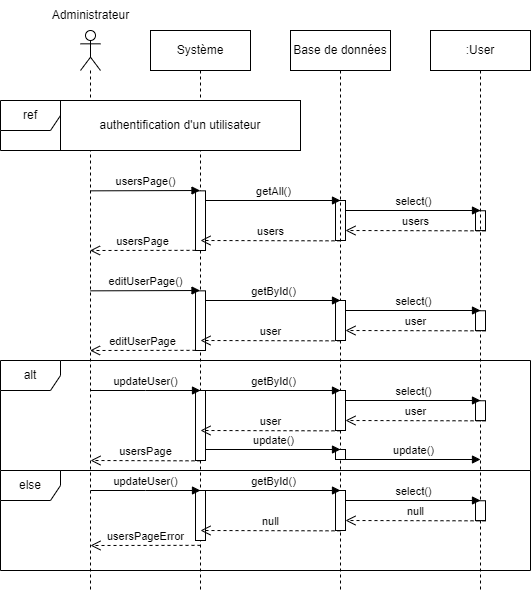

The diagram above was exported from draw.io. Its source (the exported page's mxGraphModel, read from the mxfile embedded in the PNG):
<mxGraphModel dx="1290" dy="522" grid="1" gridSize="10" guides="1" tooltips="1" connect="1" arrows="1" fold="1" page="1" pageScale="1" pageWidth="827" pageHeight="1169" math="0" shadow="0">
  <root>
    <mxCell id="0" />
    <mxCell id="1" parent="0" />
    <mxCell id="wn6JCf1_yaEYjm98pjzY-1" value="" style="shape=umlLifeline;perimeter=lifelinePerimeter;whiteSpace=wrap;html=1;container=1;dropTarget=0;collapsible=0;recursiveResize=0;outlineConnect=0;portConstraint=eastwest;newEdgeStyle={&quot;edgeStyle&quot;:&quot;elbowEdgeStyle&quot;,&quot;elbow&quot;:&quot;vertical&quot;,&quot;curved&quot;:0,&quot;rounded&quot;:0};participant=umlActor;" parent="1" vertex="1">
      <mxGeometry x="130" y="80" width="20" height="560" as="geometry" />
    </mxCell>
    <mxCell id="wn6JCf1_yaEYjm98pjzY-2" value="Administrateur" style="text;html=1;align=center;verticalAlign=middle;resizable=0;points=[];autosize=1;strokeColor=none;fillColor=none;" parent="1" vertex="1">
      <mxGeometry x="90" y="50" width="100" height="30" as="geometry" />
    </mxCell>
    <mxCell id="wn6JCf1_yaEYjm98pjzY-3" value="Système" style="shape=umlLifeline;perimeter=lifelinePerimeter;whiteSpace=wrap;html=1;container=1;dropTarget=0;collapsible=0;recursiveResize=0;outlineConnect=0;portConstraint=eastwest;newEdgeStyle={&quot;edgeStyle&quot;:&quot;elbowEdgeStyle&quot;,&quot;elbow&quot;:&quot;vertical&quot;,&quot;curved&quot;:0,&quot;rounded&quot;:0};" parent="1" vertex="1">
      <mxGeometry x="200" y="80" width="100" height="560" as="geometry" />
    </mxCell>
    <mxCell id="wn6JCf1_yaEYjm98pjzY-40" value="" style="html=1;points=[];perimeter=orthogonalPerimeter;outlineConnect=0;targetShapes=umlLifeline;portConstraint=eastwest;newEdgeStyle={&quot;edgeStyle&quot;:&quot;elbowEdgeStyle&quot;,&quot;elbow&quot;:&quot;vertical&quot;,&quot;curved&quot;:0,&quot;rounded&quot;:0};" parent="wn6JCf1_yaEYjm98pjzY-3" vertex="1">
      <mxGeometry x="45" y="160.34000000000003" width="10" height="59.66" as="geometry" />
    </mxCell>
    <mxCell id="wn6JCf1_yaEYjm98pjzY-41" value="" style="html=1;points=[];perimeter=orthogonalPerimeter;outlineConnect=0;targetShapes=umlLifeline;portConstraint=eastwest;newEdgeStyle={&quot;edgeStyle&quot;:&quot;elbowEdgeStyle&quot;,&quot;elbow&quot;:&quot;vertical&quot;,&quot;curved&quot;:0,&quot;rounded&quot;:0};" parent="wn6JCf1_yaEYjm98pjzY-3" vertex="1">
      <mxGeometry x="185" y="170" width="10" height="40" as="geometry" />
    </mxCell>
    <mxCell id="wn6JCf1_yaEYjm98pjzY-42" value="" style="html=1;points=[];perimeter=orthogonalPerimeter;outlineConnect=0;targetShapes=umlLifeline;portConstraint=eastwest;newEdgeStyle={&quot;edgeStyle&quot;:&quot;elbowEdgeStyle&quot;,&quot;elbow&quot;:&quot;vertical&quot;,&quot;curved&quot;:0,&quot;rounded&quot;:0};" parent="wn6JCf1_yaEYjm98pjzY-3" vertex="1">
      <mxGeometry x="325" y="180.25" width="10" height="19.83" as="geometry" />
    </mxCell>
    <mxCell id="wn6JCf1_yaEYjm98pjzY-43" value="usersPage()" style="html=1;verticalAlign=bottom;endArrow=block;edgeStyle=elbowEdgeStyle;elbow=vertical;curved=0;rounded=0;" parent="wn6JCf1_yaEYjm98pjzY-3" edge="1">
      <mxGeometry width="80" relative="1" as="geometry">
        <mxPoint x="-60" y="160.34000000000003" as="sourcePoint" />
        <mxPoint x="49.50000000000023" y="160.1733333333334" as="targetPoint" />
      </mxGeometry>
    </mxCell>
    <mxCell id="wn6JCf1_yaEYjm98pjzY-44" value="usersPage" style="html=1;verticalAlign=bottom;endArrow=open;dashed=1;endSize=8;edgeStyle=elbowEdgeStyle;elbow=vertical;curved=0;rounded=0;" parent="wn6JCf1_yaEYjm98pjzY-3" edge="1">
      <mxGeometry x="0.0078" relative="1" as="geometry">
        <mxPoint x="45" y="219.84000000000003" as="sourcePoint" />
        <mxPoint x="-60.5" y="219.5" as="targetPoint" />
        <mxPoint as="offset" />
      </mxGeometry>
    </mxCell>
    <mxCell id="wn6JCf1_yaEYjm98pjzY-45" value="getAll()" style="html=1;verticalAlign=bottom;endArrow=block;edgeStyle=elbowEdgeStyle;elbow=vertical;curved=0;rounded=0;" parent="wn6JCf1_yaEYjm98pjzY-3" source="wn6JCf1_yaEYjm98pjzY-40" edge="1">
      <mxGeometry width="80" relative="1" as="geometry">
        <mxPoint x="65" y="169.5" as="sourcePoint" />
        <mxPoint x="190" y="170" as="targetPoint" />
        <Array as="points">
          <mxPoint x="190" y="170" />
        </Array>
      </mxGeometry>
    </mxCell>
    <mxCell id="wn6JCf1_yaEYjm98pjzY-46" value="users" style="html=1;verticalAlign=bottom;endArrow=open;dashed=1;endSize=8;edgeStyle=elbowEdgeStyle;elbow=vertical;curved=0;rounded=0;" parent="wn6JCf1_yaEYjm98pjzY-3" edge="1">
      <mxGeometry x="-0.0024" relative="1" as="geometry">
        <mxPoint x="190" y="210.34000000000003" as="sourcePoint" />
        <mxPoint x="50" y="210" as="targetPoint" />
        <mxPoint as="offset" />
      </mxGeometry>
    </mxCell>
    <mxCell id="wn6JCf1_yaEYjm98pjzY-47" value="select()" style="html=1;verticalAlign=bottom;endArrow=block;edgeStyle=elbowEdgeStyle;elbow=vertical;curved=0;rounded=0;" parent="wn6JCf1_yaEYjm98pjzY-3" source="wn6JCf1_yaEYjm98pjzY-41" edge="1">
      <mxGeometry width="80" relative="1" as="geometry">
        <mxPoint x="200" y="180" as="sourcePoint" />
        <mxPoint x="330" y="180" as="targetPoint" />
      </mxGeometry>
    </mxCell>
    <mxCell id="wn6JCf1_yaEYjm98pjzY-48" value="users" style="html=1;verticalAlign=bottom;endArrow=open;dashed=1;endSize=8;edgeStyle=elbowEdgeStyle;elbow=vertical;curved=0;rounded=0;" parent="wn6JCf1_yaEYjm98pjzY-3" target="wn6JCf1_yaEYjm98pjzY-41" edge="1">
      <mxGeometry relative="1" as="geometry">
        <mxPoint x="335" y="200.34000000000003" as="sourcePoint" />
        <mxPoint x="200" y="200" as="targetPoint" />
      </mxGeometry>
    </mxCell>
    <mxCell id="wn6JCf1_yaEYjm98pjzY-7" value="Base de données" style="shape=umlLifeline;perimeter=lifelinePerimeter;whiteSpace=wrap;html=1;container=1;dropTarget=0;collapsible=0;recursiveResize=0;outlineConnect=0;portConstraint=eastwest;newEdgeStyle={&quot;edgeStyle&quot;:&quot;elbowEdgeStyle&quot;,&quot;elbow&quot;:&quot;vertical&quot;,&quot;curved&quot;:0,&quot;rounded&quot;:0};" parent="1" vertex="1">
      <mxGeometry x="340" y="80" width="100" height="560" as="geometry" />
    </mxCell>
    <mxCell id="wn6JCf1_yaEYjm98pjzY-9" value=":User" style="shape=umlLifeline;perimeter=lifelinePerimeter;whiteSpace=wrap;html=1;container=1;dropTarget=0;collapsible=0;recursiveResize=0;outlineConnect=0;portConstraint=eastwest;newEdgeStyle={&quot;edgeStyle&quot;:&quot;elbowEdgeStyle&quot;,&quot;elbow&quot;:&quot;vertical&quot;,&quot;curved&quot;:0,&quot;rounded&quot;:0};" parent="1" vertex="1">
      <mxGeometry x="480" y="80" width="100" height="560" as="geometry" />
    </mxCell>
    <mxCell id="wn6JCf1_yaEYjm98pjzY-4" value="" style="html=1;points=[];perimeter=orthogonalPerimeter;outlineConnect=0;targetShapes=umlLifeline;portConstraint=eastwest;newEdgeStyle={&quot;edgeStyle&quot;:&quot;elbowEdgeStyle&quot;,&quot;elbow&quot;:&quot;vertical&quot;,&quot;curved&quot;:0,&quot;rounded&quot;:0};" parent="wn6JCf1_yaEYjm98pjzY-9" vertex="1">
      <mxGeometry x="-235" y="260.34000000000003" width="10" height="59.66" as="geometry" />
    </mxCell>
    <mxCell id="wn6JCf1_yaEYjm98pjzY-5" value="" style="html=1;points=[];perimeter=orthogonalPerimeter;outlineConnect=0;targetShapes=umlLifeline;portConstraint=eastwest;newEdgeStyle={&quot;edgeStyle&quot;:&quot;elbowEdgeStyle&quot;,&quot;elbow&quot;:&quot;vertical&quot;,&quot;curved&quot;:0,&quot;rounded&quot;:0};" parent="wn6JCf1_yaEYjm98pjzY-9" vertex="1">
      <mxGeometry x="-235" y="360" width="10" height="70" as="geometry" />
    </mxCell>
    <mxCell id="wn6JCf1_yaEYjm98pjzY-6" value="updateUser()" style="html=1;verticalAlign=bottom;endArrow=block;edgeStyle=elbowEdgeStyle;elbow=vertical;curved=0;rounded=0;" parent="wn6JCf1_yaEYjm98pjzY-9" edge="1">
      <mxGeometry width="80" relative="1" as="geometry">
        <mxPoint x="-340" y="360" as="sourcePoint" />
        <mxPoint x="-230" y="360" as="targetPoint" />
      </mxGeometry>
    </mxCell>
    <mxCell id="wn6JCf1_yaEYjm98pjzY-8" value="" style="html=1;points=[];perimeter=orthogonalPerimeter;outlineConnect=0;targetShapes=umlLifeline;portConstraint=eastwest;newEdgeStyle={&quot;edgeStyle&quot;:&quot;elbowEdgeStyle&quot;,&quot;elbow&quot;:&quot;vertical&quot;,&quot;curved&quot;:0,&quot;rounded&quot;:0};" parent="wn6JCf1_yaEYjm98pjzY-9" vertex="1">
      <mxGeometry x="-95" y="270" width="10" height="40" as="geometry" />
    </mxCell>
    <mxCell id="wn6JCf1_yaEYjm98pjzY-10" value="" style="html=1;points=[];perimeter=orthogonalPerimeter;outlineConnect=0;targetShapes=umlLifeline;portConstraint=eastwest;newEdgeStyle={&quot;edgeStyle&quot;:&quot;elbowEdgeStyle&quot;,&quot;elbow&quot;:&quot;vertical&quot;,&quot;curved&quot;:0,&quot;rounded&quot;:0};" parent="wn6JCf1_yaEYjm98pjzY-9" vertex="1">
      <mxGeometry x="45" y="280.25" width="10" height="19.83" as="geometry" />
    </mxCell>
    <mxCell id="wn6JCf1_yaEYjm98pjzY-11" value="editUserPage()" style="html=1;verticalAlign=bottom;endArrow=block;edgeStyle=elbowEdgeStyle;elbow=vertical;curved=0;rounded=0;" parent="wn6JCf1_yaEYjm98pjzY-9" edge="1">
      <mxGeometry width="80" relative="1" as="geometry">
        <mxPoint x="-340" y="260.34000000000003" as="sourcePoint" />
        <mxPoint x="-230.49999999999977" y="260.1733333333334" as="targetPoint" />
      </mxGeometry>
    </mxCell>
    <mxCell id="wn6JCf1_yaEYjm98pjzY-12" value="editUserPage" style="html=1;verticalAlign=bottom;endArrow=open;dashed=1;endSize=8;edgeStyle=elbowEdgeStyle;elbow=vertical;curved=0;rounded=0;" parent="wn6JCf1_yaEYjm98pjzY-9" edge="1">
      <mxGeometry x="0.0078" relative="1" as="geometry">
        <mxPoint x="-235" y="319.84000000000003" as="sourcePoint" />
        <mxPoint x="-340.5" y="319.5" as="targetPoint" />
        <mxPoint as="offset" />
      </mxGeometry>
    </mxCell>
    <mxCell id="wn6JCf1_yaEYjm98pjzY-13" value="getById()" style="html=1;verticalAlign=bottom;endArrow=block;edgeStyle=elbowEdgeStyle;elbow=vertical;curved=0;rounded=0;" parent="wn6JCf1_yaEYjm98pjzY-9" source="wn6JCf1_yaEYjm98pjzY-4" edge="1">
      <mxGeometry width="80" relative="1" as="geometry">
        <mxPoint x="-215" y="269.5" as="sourcePoint" />
        <mxPoint x="-90" y="270" as="targetPoint" />
        <Array as="points">
          <mxPoint x="-90" y="270" />
        </Array>
      </mxGeometry>
    </mxCell>
    <mxCell id="wn6JCf1_yaEYjm98pjzY-14" value="user" style="html=1;verticalAlign=bottom;endArrow=open;dashed=1;endSize=8;edgeStyle=elbowEdgeStyle;elbow=vertical;curved=0;rounded=0;" parent="wn6JCf1_yaEYjm98pjzY-9" edge="1">
      <mxGeometry x="-0.0024" relative="1" as="geometry">
        <mxPoint x="-90" y="310.34000000000003" as="sourcePoint" />
        <mxPoint x="-230" y="310" as="targetPoint" />
        <mxPoint as="offset" />
      </mxGeometry>
    </mxCell>
    <mxCell id="wn6JCf1_yaEYjm98pjzY-15" value="select()" style="html=1;verticalAlign=bottom;endArrow=block;edgeStyle=elbowEdgeStyle;elbow=vertical;curved=0;rounded=0;" parent="wn6JCf1_yaEYjm98pjzY-9" source="wn6JCf1_yaEYjm98pjzY-8" edge="1">
      <mxGeometry width="80" relative="1" as="geometry">
        <mxPoint x="-80" y="280" as="sourcePoint" />
        <mxPoint x="50" y="280" as="targetPoint" />
      </mxGeometry>
    </mxCell>
    <mxCell id="wn6JCf1_yaEYjm98pjzY-16" value="user" style="html=1;verticalAlign=bottom;endArrow=open;dashed=1;endSize=8;edgeStyle=elbowEdgeStyle;elbow=vertical;curved=0;rounded=0;" parent="wn6JCf1_yaEYjm98pjzY-9" target="wn6JCf1_yaEYjm98pjzY-8" edge="1">
      <mxGeometry relative="1" as="geometry">
        <mxPoint x="55" y="300.34000000000003" as="sourcePoint" />
        <mxPoint x="-80" y="300" as="targetPoint" />
      </mxGeometry>
    </mxCell>
    <mxCell id="wn6JCf1_yaEYjm98pjzY-19" value="alt" style="shape=umlFrame;whiteSpace=wrap;html=1;pointerEvents=0;" parent="wn6JCf1_yaEYjm98pjzY-9" vertex="1">
      <mxGeometry x="-430" y="330" width="530" height="110" as="geometry" />
    </mxCell>
    <mxCell id="wn6JCf1_yaEYjm98pjzY-20" value="else" style="shape=umlFrame;whiteSpace=wrap;html=1;pointerEvents=0;" parent="wn6JCf1_yaEYjm98pjzY-9" vertex="1">
      <mxGeometry x="-430" y="440" width="530" height="100" as="geometry" />
    </mxCell>
    <mxCell id="wn6JCf1_yaEYjm98pjzY-21" value="" style="html=1;points=[];perimeter=orthogonalPerimeter;outlineConnect=0;targetShapes=umlLifeline;portConstraint=eastwest;newEdgeStyle={&quot;edgeStyle&quot;:&quot;elbowEdgeStyle&quot;,&quot;elbow&quot;:&quot;vertical&quot;,&quot;curved&quot;:0,&quot;rounded&quot;:0};" parent="wn6JCf1_yaEYjm98pjzY-9" vertex="1">
      <mxGeometry x="-95" y="360" width="10" height="40" as="geometry" />
    </mxCell>
    <mxCell id="wn6JCf1_yaEYjm98pjzY-22" value="" style="html=1;points=[];perimeter=orthogonalPerimeter;outlineConnect=0;targetShapes=umlLifeline;portConstraint=eastwest;newEdgeStyle={&quot;edgeStyle&quot;:&quot;elbowEdgeStyle&quot;,&quot;elbow&quot;:&quot;vertical&quot;,&quot;curved&quot;:0,&quot;rounded&quot;:0};" parent="wn6JCf1_yaEYjm98pjzY-9" vertex="1">
      <mxGeometry x="45" y="370.25" width="10" height="19.83" as="geometry" />
    </mxCell>
    <mxCell id="wn6JCf1_yaEYjm98pjzY-23" value="getById()" style="html=1;verticalAlign=bottom;endArrow=block;edgeStyle=elbowEdgeStyle;elbow=vertical;curved=0;rounded=0;" parent="wn6JCf1_yaEYjm98pjzY-9" edge="1">
      <mxGeometry width="80" relative="1" as="geometry">
        <mxPoint x="-225" y="360" as="sourcePoint" />
        <mxPoint x="-90" y="360" as="targetPoint" />
        <Array as="points">
          <mxPoint x="-90" y="360" />
        </Array>
      </mxGeometry>
    </mxCell>
    <mxCell id="wn6JCf1_yaEYjm98pjzY-24" value="user" style="html=1;verticalAlign=bottom;endArrow=open;dashed=1;endSize=8;edgeStyle=elbowEdgeStyle;elbow=vertical;curved=0;rounded=0;" parent="wn6JCf1_yaEYjm98pjzY-9" edge="1">
      <mxGeometry x="-0.0024" relative="1" as="geometry">
        <mxPoint x="-90" y="400.34000000000003" as="sourcePoint" />
        <mxPoint x="-230" y="400" as="targetPoint" />
        <mxPoint as="offset" />
      </mxGeometry>
    </mxCell>
    <mxCell id="wn6JCf1_yaEYjm98pjzY-25" value="select()" style="html=1;verticalAlign=bottom;endArrow=block;edgeStyle=elbowEdgeStyle;elbow=vertical;curved=0;rounded=0;" parent="wn6JCf1_yaEYjm98pjzY-9" source="wn6JCf1_yaEYjm98pjzY-21" edge="1">
      <mxGeometry width="80" relative="1" as="geometry">
        <mxPoint x="-80" y="370" as="sourcePoint" />
        <mxPoint x="50" y="370" as="targetPoint" />
      </mxGeometry>
    </mxCell>
    <mxCell id="wn6JCf1_yaEYjm98pjzY-26" value="user" style="html=1;verticalAlign=bottom;endArrow=open;dashed=1;endSize=8;edgeStyle=elbowEdgeStyle;elbow=vertical;curved=0;rounded=0;" parent="wn6JCf1_yaEYjm98pjzY-9" target="wn6JCf1_yaEYjm98pjzY-21" edge="1">
      <mxGeometry relative="1" as="geometry">
        <mxPoint x="55" y="390.34000000000003" as="sourcePoint" />
        <mxPoint x="-80" y="390" as="targetPoint" />
      </mxGeometry>
    </mxCell>
    <mxCell id="wn6JCf1_yaEYjm98pjzY-27" value="" style="html=1;points=[];perimeter=orthogonalPerimeter;outlineConnect=0;targetShapes=umlLifeline;portConstraint=eastwest;newEdgeStyle={&quot;edgeStyle&quot;:&quot;elbowEdgeStyle&quot;,&quot;elbow&quot;:&quot;vertical&quot;,&quot;curved&quot;:0,&quot;rounded&quot;:0};" parent="wn6JCf1_yaEYjm98pjzY-9" vertex="1">
      <mxGeometry x="-95" y="419" width="10" height="10" as="geometry" />
    </mxCell>
    <mxCell id="wn6JCf1_yaEYjm98pjzY-28" value="update()" style="html=1;verticalAlign=bottom;endArrow=block;edgeStyle=elbowEdgeStyle;elbow=vertical;curved=0;rounded=0;" parent="wn6JCf1_yaEYjm98pjzY-9" edge="1">
      <mxGeometry width="80" relative="1" as="geometry">
        <mxPoint x="-225" y="419" as="sourcePoint" />
        <mxPoint x="-90" y="419" as="targetPoint" />
      </mxGeometry>
    </mxCell>
    <mxCell id="wn6JCf1_yaEYjm98pjzY-29" value="update()" style="html=1;verticalAlign=bottom;endArrow=block;edgeStyle=elbowEdgeStyle;elbow=vertical;curved=0;rounded=0;" parent="wn6JCf1_yaEYjm98pjzY-9" source="wn6JCf1_yaEYjm98pjzY-27" edge="1">
      <mxGeometry width="80" relative="1" as="geometry">
        <mxPoint x="-80" y="429" as="sourcePoint" />
        <mxPoint x="50" y="429" as="targetPoint" />
      </mxGeometry>
    </mxCell>
    <mxCell id="wn6JCf1_yaEYjm98pjzY-30" value="usersPage" style="html=1;verticalAlign=bottom;endArrow=open;dashed=1;endSize=8;edgeStyle=elbowEdgeStyle;elbow=vertical;curved=0;rounded=0;" parent="wn6JCf1_yaEYjm98pjzY-9" edge="1">
      <mxGeometry x="-0.0024" relative="1" as="geometry">
        <mxPoint x="-230" y="430.34000000000003" as="sourcePoint" />
        <mxPoint x="-340" y="430" as="targetPoint" />
        <mxPoint as="offset" />
      </mxGeometry>
    </mxCell>
    <mxCell id="wn6JCf1_yaEYjm98pjzY-31" value="" style="html=1;points=[];perimeter=orthogonalPerimeter;outlineConnect=0;targetShapes=umlLifeline;portConstraint=eastwest;newEdgeStyle={&quot;edgeStyle&quot;:&quot;elbowEdgeStyle&quot;,&quot;elbow&quot;:&quot;vertical&quot;,&quot;curved&quot;:0,&quot;rounded&quot;:0};" parent="wn6JCf1_yaEYjm98pjzY-9" vertex="1">
      <mxGeometry x="-235" y="460" width="10" height="50" as="geometry" />
    </mxCell>
    <mxCell id="wn6JCf1_yaEYjm98pjzY-32" value="updateUser()" style="html=1;verticalAlign=bottom;endArrow=block;edgeStyle=elbowEdgeStyle;elbow=vertical;curved=0;rounded=0;" parent="wn6JCf1_yaEYjm98pjzY-9" edge="1">
      <mxGeometry width="80" relative="1" as="geometry">
        <mxPoint x="-340" y="460" as="sourcePoint" />
        <mxPoint x="-230" y="460" as="targetPoint" />
      </mxGeometry>
    </mxCell>
    <mxCell id="wn6JCf1_yaEYjm98pjzY-33" value="" style="html=1;points=[];perimeter=orthogonalPerimeter;outlineConnect=0;targetShapes=umlLifeline;portConstraint=eastwest;newEdgeStyle={&quot;edgeStyle&quot;:&quot;elbowEdgeStyle&quot;,&quot;elbow&quot;:&quot;vertical&quot;,&quot;curved&quot;:0,&quot;rounded&quot;:0};" parent="wn6JCf1_yaEYjm98pjzY-9" vertex="1">
      <mxGeometry x="-95" y="460" width="10" height="40" as="geometry" />
    </mxCell>
    <mxCell id="wn6JCf1_yaEYjm98pjzY-34" value="" style="html=1;points=[];perimeter=orthogonalPerimeter;outlineConnect=0;targetShapes=umlLifeline;portConstraint=eastwest;newEdgeStyle={&quot;edgeStyle&quot;:&quot;elbowEdgeStyle&quot;,&quot;elbow&quot;:&quot;vertical&quot;,&quot;curved&quot;:0,&quot;rounded&quot;:0};" parent="wn6JCf1_yaEYjm98pjzY-9" vertex="1">
      <mxGeometry x="45" y="470.25" width="10" height="19.83" as="geometry" />
    </mxCell>
    <mxCell id="wn6JCf1_yaEYjm98pjzY-35" value="getById()" style="html=1;verticalAlign=bottom;endArrow=block;edgeStyle=elbowEdgeStyle;elbow=vertical;curved=0;rounded=0;" parent="wn6JCf1_yaEYjm98pjzY-9" edge="1">
      <mxGeometry width="80" relative="1" as="geometry">
        <mxPoint x="-225" y="460" as="sourcePoint" />
        <mxPoint x="-90" y="460" as="targetPoint" />
        <Array as="points">
          <mxPoint x="-90" y="460" />
        </Array>
      </mxGeometry>
    </mxCell>
    <mxCell id="wn6JCf1_yaEYjm98pjzY-36" value="null" style="html=1;verticalAlign=bottom;endArrow=open;dashed=1;endSize=8;edgeStyle=elbowEdgeStyle;elbow=vertical;curved=0;rounded=0;" parent="wn6JCf1_yaEYjm98pjzY-9" edge="1">
      <mxGeometry x="-0.0024" relative="1" as="geometry">
        <mxPoint x="-90" y="500.34000000000003" as="sourcePoint" />
        <mxPoint x="-230" y="500" as="targetPoint" />
        <mxPoint as="offset" />
      </mxGeometry>
    </mxCell>
    <mxCell id="wn6JCf1_yaEYjm98pjzY-37" value="select()" style="html=1;verticalAlign=bottom;endArrow=block;edgeStyle=elbowEdgeStyle;elbow=vertical;curved=0;rounded=0;" parent="wn6JCf1_yaEYjm98pjzY-9" source="wn6JCf1_yaEYjm98pjzY-33" edge="1">
      <mxGeometry width="80" relative="1" as="geometry">
        <mxPoint x="-80" y="470" as="sourcePoint" />
        <mxPoint x="50" y="470" as="targetPoint" />
      </mxGeometry>
    </mxCell>
    <mxCell id="wn6JCf1_yaEYjm98pjzY-38" value="null" style="html=1;verticalAlign=bottom;endArrow=open;dashed=1;endSize=8;edgeStyle=elbowEdgeStyle;elbow=vertical;curved=0;rounded=0;" parent="wn6JCf1_yaEYjm98pjzY-9" target="wn6JCf1_yaEYjm98pjzY-33" edge="1">
      <mxGeometry relative="1" as="geometry">
        <mxPoint x="55" y="490.34000000000003" as="sourcePoint" />
        <mxPoint x="-80" y="490" as="targetPoint" />
      </mxGeometry>
    </mxCell>
    <mxCell id="wn6JCf1_yaEYjm98pjzY-39" value="usersPageError" style="html=1;verticalAlign=bottom;endArrow=open;dashed=1;endSize=8;edgeStyle=elbowEdgeStyle;elbow=vertical;curved=0;rounded=0;" parent="wn6JCf1_yaEYjm98pjzY-9" edge="1">
      <mxGeometry x="-0.0024" relative="1" as="geometry">
        <mxPoint x="-230" y="514.84" as="sourcePoint" />
        <mxPoint x="-340" y="514.5" as="targetPoint" />
        <mxPoint as="offset" />
      </mxGeometry>
    </mxCell>
    <mxCell id="wn6JCf1_yaEYjm98pjzY-17" value="ref" style="shape=umlFrame;whiteSpace=wrap;html=1;pointerEvents=0;labelBackgroundColor=default;fontStyle=0;shadow=0;perimeterSpacing=0;" parent="1" vertex="1">
      <mxGeometry x="50" y="150" width="300" height="50" as="geometry" />
    </mxCell>
    <mxCell id="wn6JCf1_yaEYjm98pjzY-18" value="authentification d'un utilisateur" style="text;html=1;strokeColor=default;fillColor=default;align=center;verticalAlign=middle;whiteSpace=wrap;rounded=0;" parent="1" vertex="1">
      <mxGeometry x="110" y="150" width="240" height="50" as="geometry" />
    </mxCell>
  </root>
</mxGraphModel>